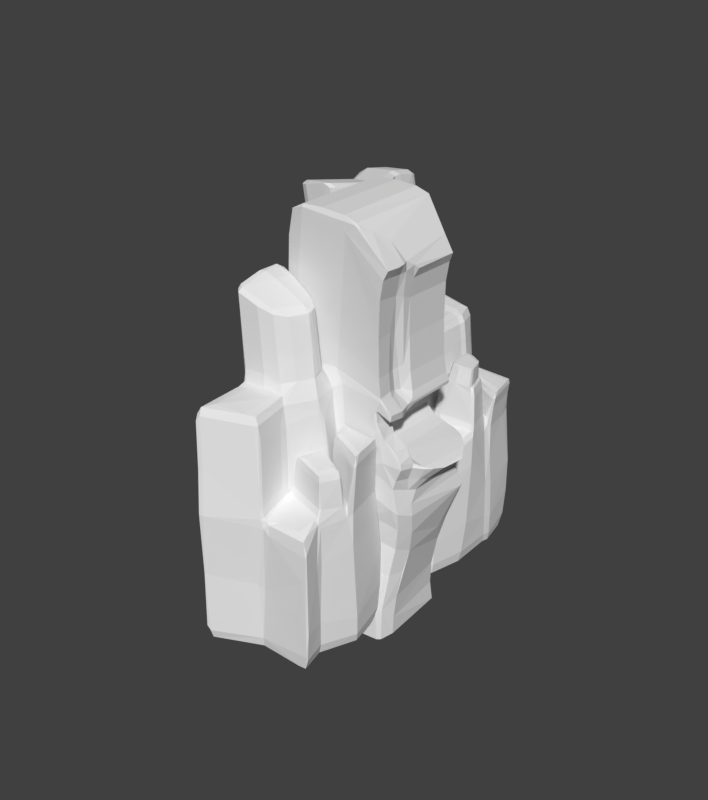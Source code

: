 # Source: rocaNacimiento.blend  (saved by Blender 2.79.0; exported with 4.5.12 LTS)
import bpy
from mathutils import Matrix  # noqa: F401  (used for matrix-valued properties, if any)

bpy.ops.wm.read_factory_settings(use_empty=True)
scene = bpy.context.scene
scene.name = 'Scene'

# ---- collections
col_collection_1 = bpy.data.collections.new('Collection 1'); scene.collection.children.link(col_collection_1)

# ---- world
world_world = bpy.data.worlds.new('World'); scene.world = world_world
world_world.color = (0.05088, 0.05088, 0.05088)
world_world.use_sun_shadow = False
world_world.sun_shadow_jitter_overblur = 0.0
world_world.cycles.sampling_method = 'MANUAL'

# ---- meshes
me_cube_003 = bpy.data.meshes.new('Cube.003')
me_cube_003.from_pydata([(-1.237, -1.374, -1.0), (-4.007, -2.168, 12.21), (-2.015, 1.261, -1.0), (-1.181, -2.0, 12.13), (2.159, -1.774, -1.0), (1.758, -0.9147, 3.128), (1.0, 1.0, -1.0), (0.9247, 0.9705, 2.639), (-0.3904, -4.623, -1.0), (-0.3743, -4.477, 2.586), (2.343, -3.402, 2.743), (2.438, -3.443, -1.0), (-0.6486, -1.889, 7.284), (-1.838, 0.7882, 7.284), (0.57, 0.5816, 6.994), (1.37, -0.6201, 6.994), (1.893, -2.534, 6.452), (-0.4866, -3.596, 6.627), (-0.5179, -2.177, 7.116), (-1.828, 1.064, 6.994), (0.6443, 0.7446, 6.899), (1.642, -0.8513, 7.079), (-0.5143, -1.788, 9.736), (-1.705, 0.6916, 9.736), (0.4365, 0.5079, 9.478), (1.237, -0.5516, 9.478), (-2.975, 2.649, 2.917), (-2.734, 1.977, -0.9597), (-0.2306, 2.952, -0.9597), (-0.6501, 3.553, 3.354), (-2.641, 2.0, 7.248), (-0.6157, 2.792, 7.205), (0.9992, 0.9665, 8.647), (-0.1617, 2.853, 8.733), (-1.657, 1.103, 8.764), (-2.383, 1.926, 8.801), (-5.218, -0.211, -0.9406), (-3.454, -2.435, -0.9406), (-3.472, -2.392, 2.592), (-5.194, -0.2692, 2.592), (-2.673, -6.312, -0.9406), (-2.719, -6.202, 2.3), (-3.466, -2.407, 7.054), (-5.12, -0.4452, 7.054), (-3.052, -5.403, 6.458), (-6.031, 1.772, 3.043), (-5.754, 1.109, -0.9003), (-5.754, 1.109, 7.094), (-5.427, -0.7233, 12.62), (-2.173, 0.7705, 12.08), (-3.018, 1.765, 12.17), (-6.095, 0.883, 12.66), (-1.076, -3.596, 11.88), (-3.519, -5.339, 12.16), (-3.769, -2.273, 9.938), (-3.314, -5.314, 9.367), (-0.8944, -3.617, 9.769), (-2.852, 1.868, 10.0), (-2.021, 0.8997, 9.842), (-5.292, -0.6009, 10.17), (-0.9115, -2.115, 9.549), (-5.945, 0.9825, 10.21), (-5.234, 1.258, 7.12), (-5.52, 1.918, 3.022), (-5.249, 1.254, -0.9102), (-4.683, 0.03522, -0.9505), (-3.084, -2.258, -0.9505), (-2.644, -5.11, 6.466), (-2.269, -5.872, 2.355), (-2.291, -6.029, -0.9505), (-3.602, -1.978, 12.19), (-4.883, -0.4736, 12.53), (-5.581, 1.031, 12.58), (-3.111, -5.048, 12.11), (-5.428, 1.131, 10.18), (-2.824, -4.97, 9.448), (-3.287, 2.559, 2.93), (-3.043, 1.888, -0.9536), (-2.342, 1.111, -0.9939), (-0.8622, -3.828, 6.5), (-0.6708, -4.696, 2.55), (-0.6234, -4.795, -0.9939), (-2.505, 0.618, 12.14), (-1.326, -3.774, 11.91), (-3.168, 1.778, 10.03), (-2.959, 1.909, 7.232), (-1.463, -1.482, -0.9939), (-1.428, -2.116, 12.14), (-3.332, 1.675, 12.22), (-1.227, -3.85, 9.713), (-0.4614, -4.538, -1.0), (2.373, -3.395, -1.0), (2.257, -3.341, 2.804), (-0.5512, -3.513, 6.68), (1.833, -2.492, 6.521), (-2.74, -6.152, -0.9406), (-2.781, -6.052, 2.332), (-3.117, -5.247, 6.523), (-1.139, -3.516, 11.91), (-3.583, -5.187, 12.17), (-0.9527, -3.536, 9.745), (-3.378, -5.166, 9.429), (-3.174, -4.908, 12.12), (-2.359, -5.882, -0.9505), (-0.6941, -4.703, -0.9939), (-1.389, -3.687, 11.93), (0.6391, 1.031, -1.0), (1.795, -1.829, -1.0), (2.099, -3.584, -1.0), (1.922, -3.568, 2.719), (0.3483, 0.7828, 6.91), (1.32, -0.9005, 7.068), (1.593, -2.668, 6.459), (0.2818, 0.6064, 7.029), (1.15, -0.8242, 7.029), (0.1801, 0.5299, 9.509), (1.049, -0.7516, 9.509), (-0.5303, 2.836, -0.9597), (-0.9284, 3.445, 3.302), (-0.8582, 2.697, 7.21), (0.6813, 0.9829, 8.661), (-0.4276, 2.742, 8.741), (1.533, -2.621, 6.525), (2.033, -3.532, -1.0), (-1.235, -1.189, -1.0), (2.159, -1.639, -1.0), (1.722, -0.6603, 3.09), (-0.6431, -2.066, 6.994), (1.629, -0.7373, 7.066), (-0.6476, -1.768, 7.284), (1.37, -0.5329, 6.994), (-0.9171, -0.7116, 9.736), (1.237, -0.474, 9.478), (-3.52, -2.278, -0.9406), (-3.535, -2.242, 2.592), (-3.524, -2.268, 7.054), (-1.167, -1.872, 12.13), (-4.049, -2.064, 12.23), (-0.9051, -1.971, 9.569), (-3.818, -2.154, 9.954), (-3.635, -1.87, 12.22), (-3.138, -2.096, -0.9505), (-1.469, -1.301, -0.9939), (-1.42, -1.99, 12.14), (0.979, -0.5024, 9.509), (1.437, -0.8285, -1.0), (1.0, 0.8104, -1.0), (-1.83, 0.8355, 6.994), (-1.839, 0.6181, 7.284), (-1.706, 0.5403, 9.736), (-5.107, -0.4785, 2.592), (-5.039, -0.6393, 7.054), (-2.193, 0.5915, 12.09), (-5.369, -0.8683, 12.58), (-5.224, -0.7675, 10.15), (-4.607, -0.1902, -0.9505), (-2.334, 0.8572, -0.9939), (-2.017, 1.004, -1.0), (0.9242, 0.709, 2.708), (0.663, 0.5852, 6.916), (0.57, 0.4596, 6.994), (0.4365, 0.3994, 9.478), (-5.127, -0.4299, -0.9406), (-2.03, 0.6975, 9.814), (-4.838, -0.6242, 12.5), (-2.517, 0.4424, 12.14), (0.18, 0.4162, 9.509), (0.6389, 0.8335, -1.0), (-1.849, 1.203, 7.011), (-1.665, 1.23, 8.809), (-5.15, -0.2463, 7.071), (-5.492, 0.5733, 3.015), (-2.2, 0.914, 12.15), (-5.464, -0.5207, 12.69), (0.6124, 0.9679, 6.924), (0.8029, 1.326, 2.815), (0.98, 1.202, -1.053), (-2.026, 1.376, -1.057), (0.9445, 1.264, 8.694), (-5.237, -0.03776, -0.9973), (-2.046, 1.041, 9.889), (-5.326, -0.3999, 10.22), (-4.918, -0.2808, 12.6), (-4.7, 0.1987, -1.007), (-2.354, 1.232, -1.051), (-2.533, 0.7675, 12.21), (0.6202, 1.223, -1.053), (0.6321, 1.26, 8.708), (-0.4787, 2.66, 7.181), (-0.4831, 3.405, 3.341), (-0.09085, 2.822, -0.9926), (-2.652, 1.951, -0.9951), (-0.04898, 2.78, 8.747), (-5.699, 1.04, -0.9354), (-2.553, 1.96, 7.226), (-2.299, 1.893, 8.82), (-5.692, 1.025, 7.099), (-5.974, 1.699, 3.036), (-2.929, 1.72, 12.2), (-6.033, 0.7947, 12.69), (-5.883, 0.8962, 10.23), (-2.764, 1.826, 10.01), (-5.189, 1.192, -0.9454), (-5.514, 0.9494, 12.61), (-3.246, 1.626, 12.25), (-2.963, 1.858, -0.989), (-0.3183, 2.674, 8.756), (-0.3975, 2.717, -0.9929), (-1.591, 1.225, -1.0), (0.103, -4.288, 2.614), (-0.2663, -2.172, 7.006), (-0.261, -3.492, 6.497), (-0.3081, -1.847, 7.243), (-0.2114, -1.75, 9.7), (-2.382, 2.114, -0.9597), (-0.0631, -4.377, -1.0), (-0.81, -1.309, -1.0), (0.007147, -4.457, -1.0), (-1.481, 1.019, 6.981), (-1.499, 0.7592, 7.243), (-1.404, 0.6658, 9.7), (-2.648, 2.776, 2.979), (-2.357, 2.111, 7.242), (-1.283, 1.084, 8.747), (-2.071, 2.056, 8.791), (-0.3248, -3.415, 6.553), (-0.8087, -1.132, -1.0), (-0.6143, -0.6782, 9.7), (-1.405, 0.5205, 9.7), (-1.593, 0.9764, -1.0), (-1.298, 1.234, 8.793), (-1.603, 1.352, -1.057), (-1.983, 2.017, 8.81), (-2.292, 2.073, -0.9948), (-3.493, -2.395, 7.313), (-1.846, 1.049, 7.25), (-5.136, -0.4592, 7.333), (-0.6684, -2.219, 7.223), (-5.771, 1.098, 7.374), (-3.075, -5.395, 6.719), (-0.6384, -3.646, 6.797), (-2.66, 1.988, 7.495), (-2.668, -5.103, 6.732), (-5.251, 1.247, 7.394), (-2.978, 1.897, 7.482), (-0.8873, -3.825, 6.789), (-3.14, -5.24, 6.783), (-0.7025, -3.563, 6.844), (-3.55, -2.258, 7.314), (-0.6666, -2.058, 7.225), (-5.056, -0.6508, 7.331), (-1.848, 0.8231, 7.247), (-5.166, -0.26, 7.354), (-1.867, 1.189, 7.27), (-2.572, 1.948, 7.475), (-5.71, 1.014, 7.38), (0.9305, -0.4298, 10.53), (0.9887, -0.637, 10.53), (0.2662, 0.334, 10.53), (-0.3943, -0.5759, 10.68), (-1.052, 0.4207, 10.68), (-0.05924, -1.467, 10.68), (-0.06768, -1.483, 10.63), (-0.4065, -0.5816, 10.63), (-1.071, 0.4262, 10.63), (0.2614, 0.3386, 10.47), (0.992, -0.6434, 10.47), (0.9332, -0.4338, 10.47), (-0.6074, -0.675, 9.731), (0.1827, 0.4136, 9.541), (-0.2068, -1.741, 9.729), (-1.394, 0.5173, 9.731), (1.047, -0.7482, 9.54), (0.9775, -0.5001, 9.541), (1.661, -1.849, -1.0), (1.974, -3.636, -1.0), (0.239, 0.797, 6.915), (0.1753, 0.6155, 7.042), (0.08544, 0.538, 9.521), (-1.031, 3.405, 3.282), (-0.9477, 2.662, 7.212), (0.5639, 0.989, 8.666), (-0.5258, 2.701, 8.744), (1.422, -2.668, 6.527), (0.08523, 0.4225, 9.521), (0.4873, 1.231, -1.053), (-0.5107, 2.679, -0.993), (0.5059, 1.043, -1.0), (1.814, -3.611, 2.713), (1.225, -0.9765, 7.065), (1.482, -2.717, 6.461), (1.063, -0.8853, 7.042), (0.9737, -0.8113, 9.521), (-0.641, 2.792, -0.9597), (1.908, -3.583, -1.0), (1.303, -0.8467, -1.0), (0.5055, 0.842, -1.0), (0.5168, 1.258, 8.713), (-0.4177, 2.635, 8.759), (0.8514, -0.4385, 10.53), (0.1874, 0.3392, 10.53), (0.9261, -0.6866, 10.53), (0.9287, -0.6935, 10.48), (0.1817, 0.3438, 10.48), (0.08847, 0.4198, 9.553), (0.9722, -0.8075, 9.551), (-5.552, -6.28, 9.188), (-5.757, -6.305, 11.98), (-7.607, -1.834, 12.41), (-7.665, -1.689, 12.44), (-5.821, -6.153, 11.99), (-6.245, -3.134, 12.03), (-7.702, -1.487, 12.51), (-6.007, -3.239, 9.76), (-7.53, -1.567, 9.993), (-8.333, -0.08297, 12.48), (-8.183, 0.01651, 10.03), (-8.121, -0.06985, 10.05), (-7.462, -1.734, 9.971), (-5.616, -6.132, 9.251), (-6.287, -3.03, 12.06), (-6.056, -3.12, 9.776), (-8.271, -0.1713, 12.52), (-7.564, -1.366, 10.04), (-5.602, -1.797, 19.68), (-5.662, -1.647, 19.69), (-3.8, -6.155, 20.14), (-4.225, -3.133, 19.63), (-5.703, -1.436, 19.72), (-3.736, -6.307, 20.13), (-4.268, -3.026, 19.64), (-6.493, -4.023, 19.47), (-7.827, -2.793, 19.51), (-6.262, -0.1442, 19.45), (-6.038, -7.121, 19.96), (-6.321, -0.06323, 19.39), (-6.45, -4.13, 19.46), (-7.887, -2.644, 19.52), (-7.928, -2.433, 19.55), (-5.974, -7.273, 19.95), (-8.487, -1.141, 19.28), (-8.546, -1.06, 19.23), (-5.467, -0.5337, 12.8), (-6.29, -3.043, 12.16), (-6.248, -3.147, 12.13), (-4.052, -2.077, 12.34), (-5.371, -0.8813, 12.69), (-3.586, -5.2, 12.27), (-4.01, -2.181, 12.31), (-5.43, -0.7363, 12.73), (-3.522, -5.352, 12.27), (-8.274, -0.1843, 12.62), (-8.336, -0.09598, 12.59), (-7.609, -1.847, 12.51), (-7.668, -1.702, 12.55), (-6.098, 0.87, 12.77), (-5.824, -6.166, 12.1), (-5.76, -6.318, 12.09), (-6.036, 0.7817, 12.8), (-7.705, -1.5, 12.62), (-5.689, -1.444, 19.58), (-6.436, -4.137, 19.33), (-5.588, -1.804, 19.54), (-4.211, -3.141, 19.5), (-8.473, -1.148, 19.14), (-7.813, -2.801, 19.37), (-6.034, -7.104, 19.82), (-6.248, -0.1517, 19.31), (-6.479, -4.031, 19.33), (-4.254, -3.034, 19.5), (-3.796, -6.138, 20.0), (-5.649, -1.655, 19.55), (-3.733, -6.29, 19.99), (-8.532, -1.067, 19.09), (-7.874, -2.652, 19.38), (-6.307, -0.07073, 19.26), (-5.971, -7.256, 19.82), (-7.914, -2.44, 19.41)], [], [(68, 67, 44, 41), (188, 189, 29, 31), (125, 126, 5, 4), (201, 57, 50, 198), (145, 125, 4, 107), (158, 7, 20, 159), (217, 209, 9, 8), (123, 91, 11, 108), (92, 5, 21, 94), (91, 92, 10, 11), (160, 14, 24, 161), (225, 93, 17, 211), (89, 56, 52, 83), (109, 10, 16, 112), (63, 64, 46, 45), (110, 20, 32, 120), (148, 13, 19, 147), (113, 14, 20, 110), (130, 15, 21, 128), (212, 12, 18, 210), (227, 131, 22, 213), (129, 12, 22, 131), (114, 15, 25, 116), (219, 13, 23, 220), (117, 118, 29, 28), (221, 26, 30, 222), (189, 190, 28, 29), (233, 191, 27, 214), (183, 65, 36, 179), (141, 66, 37, 133), (206, 192, 33, 121), (222, 30, 35, 224), (168, 19, 34, 169), (188, 31, 33, 192), (162, 150, 39, 36), (96, 95, 40, 41), (96, 41, 44, 97), (134, 38, 42, 135), (197, 196, 47, 45), (193, 197, 45, 46), (69, 68, 41, 40), (103, 69, 40, 95), (51, 61, 316, 315), (62, 63, 45, 47), (102, 70, 1, 99), (203, 72, 51, 199), (164, 71, 48, 153), (139, 54, 313, 321), (163, 58, 49, 152), (154, 139, 321, 318), (74, 61, 51, 72), (100, 60, 3, 98), (203, 199, 173, 182), (197, 193, 179, 171), (196, 197, 171, 170), (174, 188, 192, 178), (194, 168, 169, 195), (169, 230, 232, 195), (285, 231, 233, 286), (186, 207, 190, 176), (196, 170, 252, 255), (201, 198, 172, 180), (175, 189, 188, 174), (252, 181, 200, 255), (204, 203, 182, 185), (254, 201, 180, 253), (247, 237, 60, 100), (243, 238, 61, 74), (252, 236, 59, 181), (251, 235, 58, 163), (248, 234, 54, 139), (246, 239, 55, 101), (245, 240, 56, 89), (254, 241, 57, 201), (239, 242, 75, 55), (244, 243, 74, 84), (198, 204, 185, 172), (184, 183, 202, 205), (84, 74, 72, 88), (165, 82, 71, 164), (204, 88, 72, 203), (105, 87, 70, 102), (85, 76, 63, 62), (104, 81, 69, 103), (81, 80, 68, 69), (142, 86, 66, 141), (184, 78, 65, 183), (76, 77, 64, 63), (55, 75, 73, 53), (80, 79, 67, 68), (9, 17, 79, 80), (26, 27, 77, 76), (177, 2, 78, 184), (124, 0, 86, 142), (8, 9, 80, 81), (90, 8, 81, 104), (30, 26, 76, 85), (98, 3, 87, 105), (198, 50, 88, 204), (152, 49, 82, 165), (57, 84, 88, 50), (177, 184, 205, 191), (178, 192, 206, 187), (241, 244, 84, 57), (242, 245, 89, 75), (75, 89, 83, 73), (52, 98, 105, 83), (0, 90, 104, 86), (86, 104, 103, 66), (83, 105, 102, 73), (234, 246, 101, 54), (240, 247, 100, 56), (56, 100, 98, 52), (73, 102, 99, 53), (365, 368, 331, 332), (66, 103, 95, 37), (38, 96, 97, 42), (38, 37, 95, 96), (210, 18, 93, 225), (4, 5, 92, 91), (10, 92, 94, 16), (107, 4, 91, 123), (274, 107, 123, 294), (21, 111, 122, 94), (176, 190, 189, 175), (177, 191, 233, 231), (31, 119, 121, 33), (298, 206, 121, 282), (190, 207, 117, 28), (29, 118, 119, 31), (293, 279, 118, 117), (14, 113, 115, 24), (291, 114, 116, 292), (132, 144, 116, 25), (15, 114, 111, 21), (277, 113, 110, 276), (276, 110, 120, 281), (288, 109, 112, 290), (94, 122, 112, 16), (294, 123, 108, 275), (11, 10, 109, 108), (295, 145, 107, 274), (296, 167, 145, 295), (161, 166, 144, 132), (3, 136, 143, 87), (157, 124, 142, 156), (156, 142, 141, 155), (87, 143, 140, 70), (250, 248, 139, 154), (237, 249, 138, 60), (60, 138, 136, 3), (54, 101, 319, 313), (70, 140, 137, 1), (150, 134, 135, 151), (37, 38, 134, 133), (155, 141, 133, 162), (148, 129, 131, 149), (228, 149, 131, 227), (160, 130, 128, 159), (12, 129, 127, 18), (15, 130, 132, 25), (5, 126, 128, 21), (167, 146, 125, 145), (146, 158, 126, 125), (6, 7, 158, 146), (106, 6, 146, 167), (14, 160, 159, 20), (220, 23, 149, 228), (13, 148, 149, 23), (65, 155, 162, 36), (39, 150, 151, 43), (200, 181, 323, 317), (236, 250, 154, 59), (78, 156, 155, 65), (2, 157, 156, 78), (24, 115, 166, 161), (287, 106, 167, 296), (136, 152, 165, 143), (143, 165, 164, 140), (249, 251, 163, 138), (138, 163, 152, 136), (140, 164, 153, 137), (133, 134, 150, 162), (129, 148, 147, 127), (130, 160, 161, 132), (126, 158, 159, 128), (281, 120, 187, 297), (6, 106, 186, 176), (49, 172, 185, 82), (82, 185, 182, 71), (235, 253, 180, 58), (20, 7, 175, 174), (58, 180, 172, 49), (7, 6, 176, 175), (208, 2, 177, 231), (120, 32, 178, 187), (20, 174, 178, 32), (39, 43, 170, 171), (36, 39, 171, 179), (71, 182, 173, 48), (27, 191, 205, 77), (77, 205, 202, 64), (238, 255, 200, 61), (64, 202, 193, 46), (30, 194, 195, 35), (374, 365, 332, 337), (297, 298, 232, 230), (183, 179, 193, 202), (287, 208, 231, 285), (34, 223, 230, 169), (2, 208, 229, 157), (278, 220, 228, 284), (303, 264, 260, 300), (157, 229, 226, 124), (124, 226, 216, 0), (90, 215, 217, 8), (9, 209, 211, 17), (19, 218, 223, 34), (13, 219, 218, 19), (12, 212, 213, 22), (27, 26, 221, 214), (195, 232, 224, 35), (0, 216, 215, 90), (289, 210, 225, 283), (280, 222, 224, 282), (286, 233, 214, 293), (279, 221, 222, 280), (277, 219, 220, 278), (263, 262, 261, 259), (291, 212, 210, 289), (283, 225, 211, 290), (275, 288, 209, 217), (47, 196, 255, 238), (19, 168, 253, 235), (168, 194, 254, 253), (127, 147, 251, 249), (43, 151, 250, 236), (18, 127, 249, 237), (151, 135, 248, 250), (17, 93, 247, 240), (42, 97, 246, 234), (67, 79, 245, 242), (30, 85, 244, 241), (85, 62, 243, 244), (44, 67, 242, 239), (194, 30, 241, 254), (79, 17, 240, 245), (97, 44, 239, 246), (135, 42, 234, 248), (147, 19, 235, 251), (170, 43, 236, 252), (62, 47, 238, 243), (93, 18, 237, 247), (373, 364, 340, 341), (300, 260, 259, 299), (299, 259, 261, 301), (302, 266, 257, 301), (266, 267, 256, 257), (264, 263, 259, 260), (267, 265, 258, 256), (273, 269, 265, 267), (271, 268, 263, 264), (272, 273, 267, 266), (305, 272, 266, 302), (268, 270, 262, 263), (304, 271, 264, 303), (284, 228, 271, 304), (227, 213, 270, 268), (292, 116, 272, 305), (116, 144, 273, 272), (228, 227, 268, 271), (144, 166, 269, 273), (213, 292, 305, 270), (166, 284, 304, 269), (269, 304, 303, 265), (270, 305, 302, 262), (262, 302, 301, 261), (256, 299, 301, 257), (258, 300, 299, 256), (108, 109, 288, 275), (122, 283, 290, 112), (114, 291, 289, 111), (113, 277, 278, 115), (118, 279, 280, 119), (207, 286, 293, 117), (119, 280, 282, 121), (111, 289, 283, 122), (265, 303, 300, 258), (115, 278, 284, 166), (106, 287, 285, 186), (187, 206, 298, 297), (223, 281, 297, 230), (208, 287, 296, 229), (229, 296, 295, 226), (226, 295, 274, 216), (215, 294, 275, 217), (209, 288, 290, 211), (218, 276, 281, 223), (219, 277, 276, 218), (212, 291, 292, 213), (214, 221, 279, 293), (232, 298, 282, 224), (216, 274, 294, 215), (186, 285, 286, 207), (319, 306, 307, 310), (321, 313, 311, 320), (323, 314, 309, 312), (313, 319, 310, 311), (318, 321, 320, 308), (314, 318, 308, 309), (316, 317, 322, 315), (323, 312, 322, 317), (372, 370, 326, 329), (61, 200, 317, 316), (101, 55, 306, 319), (55, 53, 307, 306), (371, 360, 328, 325), (181, 59, 314, 323), (368, 361, 336, 331), (369, 362, 324, 330), (370, 363, 327, 326), (59, 154, 318, 314), (325, 328, 338, 337), (330, 324, 332, 331), (326, 327, 336, 334), (329, 326, 334, 339), (328, 333, 340, 338), (324, 325, 337, 332), (327, 330, 331, 336), (333, 335, 341, 340), (375, 373, 341, 335), (361, 366, 334, 336), (376, 372, 329, 339), (366, 376, 339, 334), (360, 367, 333, 328), (377, 374, 337, 338), (362, 371, 325, 324), (364, 377, 338, 340), (363, 369, 330, 327), (367, 375, 335, 333), (199, 51, 355, 358), (1, 137, 345, 348), (322, 312, 359, 351), (153, 48, 349, 346), (312, 309, 354, 359), (173, 199, 358, 342), (310, 307, 357, 356), (307, 53, 350, 357), (311, 310, 356, 344), (51, 315, 352, 355), (99, 1, 348, 347), (137, 153, 346, 345), (320, 311, 344, 343), (48, 173, 342, 349), (53, 99, 347, 350), (315, 322, 351, 352), (309, 308, 353, 354), (308, 320, 343, 353), (358, 355, 375, 367), (348, 345, 369, 363), (351, 359, 377, 364), (346, 349, 371, 362), (359, 354, 374, 377), (342, 358, 367, 360), (356, 357, 376, 366), (357, 350, 372, 376), (344, 356, 366, 361), (355, 352, 373, 375), (347, 348, 363, 370), (345, 346, 362, 369), (343, 344, 361, 368), (349, 342, 360, 371), (350, 347, 370, 372), (352, 351, 364, 373), (354, 353, 365, 374), (353, 343, 368, 365)])
me_cube_003.use_remesh_preserve_volume = False
me_cube_003.use_remesh_preserve_attributes = False
me_cube_003.use_mirror_vertex_groups = False
me_cube_003.update()
me_cube_002 = bpy.data.meshes.new('Cube.002')
me_cube_002.from_pydata([(1.0, -1.0, -1.0), (1.152, -0.9507, 3.005), (1.0, 1.0, -1.0), (0.2528, 1.139, -1.0), (0.4431, 1.271, 3.015), (0.5267, -1.078, -1.0), (0.703, -1.028, 3.069), (0.8966, 1.252, 3.517), (1.944, 0.4542, 3.336), (1.476, -0.9932, 3.531), (0.9055, -1.097, 3.55), (1.683, 1.272, 2.334), (1.373, -0.9557, 2.366), (0.9628, -1.045, 2.37), (0.6713, 1.473, 2.492), (-0.1011, -1.094, -0.9384), (-0.1233, -1.047, 2.97), (-0.03703, -1.099, 3.165), (-1.9, -0.973, 4.818), (-0.1011, 1.344, 3.154), (-0.1011, 1.171, -0.9384), (0.273, 1.345, 3.687), (-0.01667, -1.012, 3.724), (-0.1233, 1.547, 2.946), (-0.3942, -1.078, 4.829), (-0.4396, 1.375, 4.957), (0.3742, 1.174, 4.731), (-0.05291, -1.003, 4.834), (-1.902, 1.383, 4.879), (1.302, 1.075, 1.796), (1.167, -0.636, 1.515), (0.7666, -0.714, 1.517), (0.5039, 1.267, 1.955), (-0.07401, 1.331, 2.227), (-0.07401, -0.7721, 1.873), (0.8312, 0.9521, -0.1258), (0.9319, -0.9839, -0.1668), (0.4671, -1.06, -0.1668), (0.1982, 1.119, -0.1668), (-0.1942, 1.171, -0.1051), (-0.1942, -1.094, -0.1051), (1.072, -0.6459, -1.0), (0.4613, -0.6848, -1.0), (1.849, -0.366, 3.425), (0.9676, -0.484, 3.565), (1.494, -0.6106, 2.249), (-0.07582, -0.6137, -0.9384), (0.3273, -0.4678, 3.779), (-0.02748, -0.5652, 2.931), (1.061, -0.02892, 4.52), (0.3958, -0.4876, 4.743), (-1.878, -0.5442, 4.82), (-0.08183, -0.3133, 1.882), (1.283, -0.3066, 1.432), (-0.169, -0.6137, -0.1051), (1.052, -0.6223, -0.08346), (1.382, -0.6166, 3.914), (1.305, -0.9943, 3.914), (1.019, -1.077, 4.047), (0.949, -0.6581, 4.062), (0.8695, -1.091, 4.747), (0.8124, -0.4817, 4.678), (1.195, 1.086, 2.717), (1.476, 1.252, 3.461), (1.274, -0.5893, 2.823), (1.503, -0.6466, 3.495), (1.163, -0.9197, 2.99), (0.5211, -1.044, -1.0), (1.478, -0.9635, 3.528), (1.384, -0.9274, 2.367), (-0.09891, -0.9375, -0.9384), (1.177, -0.6095, 1.462), (0.9422, -0.9529, -0.1596), (1.006, -0.9696, -1.0), (-0.003467, -0.8611, 2.918), (1.187, -0.7104, 4.628), (1.192, -0.9627, 4.652), (-1.899, -0.84, 4.818), (-0.07468, -0.6171, 1.874), (-0.1921, -0.9375, -0.1051), (1.312, -0.9619, 3.914), (0.8646, -1.055, 4.741), (1.013, -1.041, 4.049), (1.062, -0.6914, -1.0), (-0.0241, -0.6068, 2.929), (1.083, 1.127, 4.686), (1.194, -0.9991, 4.657), (-1.881, -0.5858, 4.819), (-0.08082, -0.356, 1.881), (-0.1722, -0.6593, -0.1051), (0.9579, -0.712, 4.06), (1.258, -0.6357, 2.847), (0.4697, -0.7353, -1.0), (1.5, -0.6912, 3.499), (1.478, -0.6511, 2.262), (-0.07906, -0.6593, -0.9384), (1.268, -0.3467, 1.434), (1.037, -0.6688, -0.09417), (1.372, -0.6651, 3.914), (0.8197, -0.5364, 4.687), (0.8834, -1.088, 3.488), (1.438, -0.9877, 3.463), (1.443, 1.246, 3.379), (0.842, 1.255, 3.452), (0.05794, 1.345, 3.659), (-0.02759, -1.006, 3.652), (-0.1548, 1.37, 4.847), (-0.1054, -0.9958, 4.833), (1.155, -0.7068, 4.443), (1.478, -0.6392, 3.408), (1.933, 0.4583, 3.298), (1.831, -0.3592, 3.357), (1.441, -0.9578, 3.458), (1.152, -0.5752, 4.428), (1.062, -0.09337, 4.519), (1.472, -0.684, 3.415), (-1.9, -0.9731, 4.766), (0.3677, 1.173, 4.701), (-0.4503, 1.374, 4.907), (-1.913, 1.382, 4.829), (-0.05326, -1.003, 4.799), (-0.3942, -1.079, 4.783), (0.4002, -0.4885, 4.714), (-1.878, -0.5448, 4.768), (0.8434, -1.091, 4.616), (0.7857, -0.4813, 4.551), (0.8385, -1.054, 4.61), (-1.899, -0.8406, 4.766), (-1.881, -0.5864, 4.768), (0.7931, -0.5359, 4.559), (-0.1057, -0.9961, 4.797), (-0.163, 1.369, 4.81), (1.068, -0.5592, -1.0), (0.3244, -0.3723, 3.774), (-0.02609, -0.4634, 2.929), (1.16, -0.9954, 4.475), (0.3946, -0.4001, 4.745), (-1.879, -0.4427, 4.82), (-0.08141, -0.2127, 1.881), (-0.1703, -0.5197, -0.1051), (1.289, -0.5003, 2.81), (0.4504, -0.5887, -1.0), (1.502, -0.5466, 3.493), (0.9639, -0.3925, 3.562), (1.504, -0.5115, 2.253), (-0.07715, -0.5197, -0.9384), (1.286, -0.1136, 1.428), (1.041, -0.5393, -0.08569), (1.877, 0.1366, 3.318), (1.159, -0.959, 4.469), (1.871, 0.1422, 3.28), (-1.879, -0.4433, 4.768), (0.3989, -0.401, 4.715), (0.9962, 0.9989, -0.972), (0.9985, -0.9996, -0.9729), (0.5254, -1.077, -0.9729), (0.2516, 1.138, -0.9729), (-0.1032, 1.171, -0.9113), (-0.1032, -1.094, -0.9113), (1.071, -0.6453, -0.9711), (-0.07791, -0.6137, -0.9113), (-0.101, -0.9375, -0.9113), (1.005, -0.9693, -0.9728), (1.062, -0.6909, -0.9713), (-0.08116, -0.6593, -0.9113), (1.067, -0.5587, -0.9711), (-0.07924, -0.5197, -0.9113), (1.003, 0.9359, -1.0), (0.2751, 1.274, 3.69), (-0.1193, 1.464, 2.946), (1.058, 1.13, 4.511), (0.3751, 1.109, 4.732), (-1.901, 1.308, 4.877), (-0.07432, 1.257, 2.228), (-0.1932, 1.101, -0.1051), (1.058, 1.082, 4.511), (-1.911, 1.307, 4.826), (1.235, 0.9895, 2.718), (0.261, 1.068, -1.0), (1.477, 1.178, 3.462), (0.8994, 1.185, 3.519), (1.675, 1.198, 2.33), (-0.1001, 1.101, -0.9384), (1.299, 0.9051, 1.591), (0.8398, 0.8908, -0.1241), (1.941, 0.4411, 3.335), (1.93, 0.4453, 3.298), (0.369, 1.109, 4.702), (0.9991, 0.9349, -0.972), (-0.1022, 1.101, -0.9113), (-1.73, -0.9741, 5.164), (-0.287, -0.9505, 5.161), (-1.526, 1.288, 8.312), (-0.254, 1.371, 5.286), (-1.526, 1.363, 8.314), (0.529, 1.17, 4.969), (0.01651, 1.366, 5.145), (0.06406, -0.9995, 5.125), (0.1162, -1.007, 5.12), (-1.724, 1.38, 5.225), (-1.723, 1.305, 5.223), (0.2013, -1.023, 7.974), (0.158, -1.016, 8.004), (0.1255, 1.35, 8.044), (0.9402, -0.2341, 4.838), (-1.71, -0.5895, 5.163), (-1.707, -0.5478, 5.163), (0.4928, 1.154, 7.645), (1.017, -1.058, 4.923), (1.023, -1.095, 4.929), (0.9785, -0.6747, 4.886), (-0.04522, 1.355, 8.296), (-1.728, -0.8437, 5.164), (0.9926, -0.8063, 4.9), (-0.1334, -0.967, 8.203), (-1.56, -0.9906, 8.264), (0.852, -0.04806, 7.138), (-1.709, -0.4463, 5.164), (0.8454, 1.063, 7.133), (1.184, -0.5789, 4.615), (1.087, -0.09605, 4.693), (1.086, -0.0316, 4.694), (1.083, 1.08, 4.686), (0.9522, 1.004, 4.842), (1.182, -1.006, 4.676), (1.139, -0.9657, 4.488), (0.9553, -0.03614, 4.849), (-1.661, -0.9184, 5.29), (-0.3303, -0.8963, 5.287), (1.127, -0.4472, 4.434), (-0.2994, 1.277, 5.403), (0.4335, 1.089, 5.107), (-0.04619, 1.272, 5.271), (-0.001678, -0.9422, 5.253), (0.04717, -0.949, 5.248), (-1.656, 1.285, 5.346), (-1.655, 1.215, 5.344), (1.18, -0.9694, 4.671), (1.17, -0.5856, 4.634), (1.174, -0.7171, 4.647), (0.8214, -0.2456, 5.005), (-1.643, -0.5583, 5.289), (-1.641, -0.5194, 5.288), (1.044, 1.13, 4.706), (0.8907, -0.9974, 5.064), (0.8958, -1.031, 5.069), (0.8544, -0.6381, 5.029), (1.049, -0.1237, 4.713), (-1.66, -0.7963, 5.289), (0.8676, -0.7613, 5.042), (1.015, -0.05487, 4.536), (1.015, -0.1209, 4.535), (1.011, 1.084, 4.526), (-1.642, -0.4243, 5.289), (1.125, -0.3926, 4.426), (0.9521, 1.049, 4.842), (0.9555, -0.09647, 4.848), (0.952, -0.35, 7.404), (-1.543, -0.6059, 8.254), (-1.541, -0.5643, 8.252), (0.9003, -1.075, 7.372), (0.9077, -1.111, 7.374), (0.8667, -0.6809, 7.337), (-1.558, -0.8601, 8.263), (0.8673, -0.8227, 7.363), (-1.542, -0.4628, 8.253), (0.8451, 1.111, 7.133), (0.8516, -0.1125, 7.137), (1.01, 1.133, 4.526), (1.14, -1.002, 4.494), (0.9205, -0.1223, 4.867), (0.9158, 1.051, 4.86), (0.8282, -0.1401, 7.172), (0.8204, 1.114, 7.168), (0.8392, -1.088, 4.749), (0.7987, -0.4819, 4.68), (1.038, -0.3491, 4.41), (0.814, -1.088, 4.622), (0.773, -0.4816, 4.556), (0.9931, -1.092, 4.935), (0.8373, -0.4584, 4.87), (1.069, -0.3527, 4.599), (0.868, -1.029, 5.075), (0.7237, -0.436, 5.014), (0.8845, -1.108, 7.394), (0.8251, -0.4832, 7.344), (1.053, -0.3601, 4.618), (0.9912, -0.3477, 4.418), (1.147, -1.072, 7.67), (1.154, -1.108, 7.672), (0.1593, -0.6094, 8.529), (-1.295, -0.5609, 8.55), (0.3916, -0.6097, 8.331), (1.094, -0.3598, 7.627), (-1.297, -0.6025, 8.552), (1.065, -0.4737, 7.676), (0.1534, -0.655, 8.525), (-1.28, 1.292, 8.61), (-1.28, 1.367, 8.613), (0.2011, 1.358, 8.594), (0.4042, -1.013, 8.302), (0.4476, -1.02, 8.272), (0.3718, 1.353, 8.342), (0.7391, 1.157, 7.943), (0.7401, 1.093, 7.943), (0.1994, 1.282, 8.592), (-1.313, -0.9872, 8.562), (0.1128, -0.9636, 8.501), (1.075, -0.0707, 7.472), (1.098, -0.04468, 7.436), (1.067, 1.068, 7.467), (1.092, 1.067, 7.431), (0.9521, -0.1878, 7.731), (1.131, -1.105, 7.692), (1.088, -0.4928, 7.623), (1.135, -0.6651, 7.611), (0.1168, -0.9332, 8.503), (0.4457, -0.9847, 8.275), (-1.312, -0.8568, 8.561), (1.114, -0.8193, 7.661), (1.124, -1.069, 7.69), (0.4032, -0.978, 8.304), (0.3933, -0.6615, 8.327), (1.079, -0.6544, 7.679), (0.3726, 1.277, 8.341), (0.1599, -0.5058, 8.532), (-1.295, -0.4594, 8.551), (0.3916, -0.5063, 8.333), (1.091, 1.114, 7.431), (1.098, -0.1091, 7.435), (1.074, -0.1368, 7.47), (1.067, 1.117, 7.466)], [], [(141, 42, 46, 145), (14, 4, 62, 11), (69, 66, 1, 12), (67, 73, 0, 5), (140, 64, 45, 144), (143, 44, 65, 142), (189, 174, 39, 157), (157, 156, 3, 20), (100, 101, 9, 10), (102, 103, 7, 63), (12, 1, 6, 13), (30, 31, 37, 36), (173, 33, 39, 174), (17, 6, 100, 105), (71, 30, 36, 72), (32, 29, 35, 38), (32, 38, 39, 33), (103, 104, 21, 7), (10, 9, 57, 58), (150, 148, 43, 111), (13, 6, 17, 16), (23, 14, 32, 33), (146, 53, 55, 147), (13, 16, 34, 31), (30, 12, 13, 31), (173, 169, 23, 33), (71, 69, 12, 30), (32, 14, 11, 29), (186, 177, 62, 110), (117, 187, 168, 21), (105, 130, 121, 17), (155, 37, 40, 158), (176, 119, 23, 169), (74, 127, 128, 84), (19, 4, 14, 23), (133, 47, 44, 143), (118, 119, 28, 25), (127, 116, 18, 77), (176, 172, 28, 119), (131, 118, 25, 106), (135, 149, 76, 86), (48, 123, 151, 134), (23, 119, 118, 19), (133, 168, 187, 152), (274, 60, 209, 279), (187, 117, 26, 171), (130, 120, 27, 107), (116, 121, 24, 18), (84, 128, 123, 48), (156, 38, 35, 153), (162, 72, 36, 154), (132, 41, 42, 141), (154, 36, 37, 155), (47, 122, 278, 125, 59, 44), (65, 44, 59, 56), (164, 89, 54, 160), (89, 88, 52, 54), (97, 96, 71, 72), (77, 18, 190, 212), (94, 69, 71, 96), (84, 48, 52, 88), (16, 116, 127, 74), (115, 109, 65, 93), (277, 274, 27, 120), (93, 65, 56, 98), (26, 106, 196, 195), (129, 125, 61, 99), (80, 82, 58, 57), (185, 8, 63, 179), (110, 62, 102), (111, 43, 65, 109), (98, 90, 82, 80), (124, 126, 81, 60), (87, 77, 212, 205), (9, 68, 80, 57), (101, 112, 68, 9), (79, 78, 88, 89), (78, 74, 84, 88), (238, 239, 75, 219), (158, 40, 79, 161), (163, 97, 72, 162), (40, 34, 78, 79), (128, 127, 77, 87), (19, 118, 131, 104), (34, 16, 74, 78), (51, 87, 205, 206), (92, 83, 73, 67), (94, 91, 66, 69), (45, 64, 91, 94), (42, 41, 83, 92), (4, 19, 104, 103), (58, 124, 277, 120, 22, 10), (123, 128, 87, 51), (159, 55, 97, 163), (56, 59, 90, 98), (126, 129, 99, 81), (46, 42, 92, 95), (68, 93, 98, 80), (112, 115, 93, 68), (53, 96, 97, 55), (53, 45, 94, 96), (18, 24, 191, 190), (161, 79, 89, 164), (66, 91, 115, 112), (199, 200, 236, 235), (28, 172, 200, 199), (1, 66, 112, 101), (64, 111, 109), (8, 110, 102, 63), (91, 64, 109, 115), (24, 107, 197, 191), (121, 130, 107, 24), (137, 51, 206, 217), (47, 133, 152, 122), (117, 131, 106, 26), (275, 61, 125, 278), (22, 120, 130, 105), (172, 137, 217, 200), (105, 100, 10, 22), (62, 4, 103, 102), (6, 1, 101, 100), (82, 90, 129, 126), (58, 82, 126, 124), (70, 67, 5, 15), (92, 67, 70, 95), (90, 59, 125, 129), (144, 45, 53, 146), (104, 131, 117, 21), (37, 31, 34, 40), (165, 159, 41, 132), (188, 165, 132, 167), (181, 144, 146, 183), (25, 28, 199, 193), (106, 25, 193, 196), (43, 148, 142, 65), (167, 132, 141, 178), (122, 152, 136, 50), (134, 151, 176, 169), (287, 251, 114, 276), (123, 51, 137, 151), (168, 133, 143, 180), (52, 48, 134, 138), (183, 146, 147, 184), (186, 185, 148, 150), (52, 138, 139, 54), (160, 54, 139, 166), (180, 143, 142, 179), (177, 140, 144, 181), (178, 141, 145, 182), (46, 160, 166, 145), (184, 147, 165, 188), (147, 55, 159, 165), (70, 161, 164, 95), (41, 159, 163, 83), (83, 163, 162, 73), (15, 158, 161, 70), (95, 164, 160, 46), (0, 154, 155, 5), (73, 162, 154, 0), (3, 156, 153, 2), (5, 155, 158, 15), (39, 38, 156, 157), (182, 189, 157, 20), (150, 111, 64, 140), (145, 166, 189, 182), (35, 184, 188, 153), (3, 178, 182, 20), (62, 177, 181, 11), (7, 180, 179, 63), (110, 8, 185, 186), (29, 183, 184, 35), (21, 168, 180, 7), (250, 252, 175, 49), (2, 167, 178, 3), (11, 181, 183, 29), (153, 188, 167, 2), (251, 250, 49, 114), (107, 27, 198, 197), (148, 185, 179, 142), (152, 187, 171, 136), (151, 137, 172, 176), (150, 140, 177, 186), (138, 134, 169, 173), (138, 173, 174, 139), (166, 139, 174, 189), (279, 209, 245, 282), (193, 199, 235, 230), (209, 208, 244, 245), (197, 198, 234, 233), (243, 195, 231, 271), (208, 213, 249, 244), (222, 85, 255, 223), (195, 196, 232, 231), (217, 206, 242, 253), (213, 210, 246, 249), (247, 220, 256, 270), (200, 217, 253, 236), (212, 190, 227, 248), (205, 212, 248, 241), (221, 222, 223, 226), (206, 205, 241, 242), (220, 221, 226, 256), (191, 197, 233, 228), (190, 191, 228, 227), (196, 193, 230, 232), (280, 204, 240, 283), (175, 170, 85, 222), (149, 108, 75, 76), (108, 113, 219, 75), (276, 114, 220, 281), (114, 49, 221, 220), (49, 175, 222, 221), (239, 237, 76, 75), (225, 229, 108, 149), (229, 254, 113, 108), (237, 224, 86, 76), (268, 243, 85, 170), (252, 268, 170, 175), (269, 225, 149, 135), (224, 269, 135, 86), (286, 238, 219, 281), (17, 121, 116, 16), (240, 270, 272, 257), (235, 236, 192, 194), (282, 245, 261, 284), (230, 235, 194, 211), (245, 244, 260, 261), (271, 231, 207, 273), (233, 234, 201, 202), (244, 249, 264, 260), (270, 256, 267, 272), (231, 232, 203, 207), (253, 242, 259, 265), (249, 246, 262, 264), (236, 253, 265, 192), (248, 227, 215, 263), (226, 223, 218, 216), (241, 248, 263, 258), (242, 241, 258, 259), (256, 226, 216, 267), (228, 233, 202, 214), (223, 255, 266, 218), (227, 228, 214, 215), (232, 230, 211, 203), (283, 240, 257, 285), (203, 211, 299, 302), (262, 285, 314, 315), (215, 214, 307, 306), (201, 284, 313, 301), (273, 207, 303, 331), (285, 257, 293, 314), (211, 194, 298, 299), (261, 260, 288, 289), (260, 264, 319, 288), (272, 267, 329, 330), (284, 261, 289, 313), (194, 192, 297, 298), (265, 259, 291, 326), (264, 262, 315, 319), (192, 265, 326, 297), (259, 258, 294, 291), (263, 215, 306, 318), (216, 218, 311, 309), (258, 263, 318, 294), (266, 273, 331, 328), (207, 203, 302, 303), (255, 271, 273, 266), (280, 210, 238, 286), (209, 60, 269, 224), (60, 81, 225, 269), (171, 26, 268, 252), (26, 195, 243, 268), (208, 209, 224, 237), (99, 61, 254, 229), (81, 99, 229, 225), (213, 208, 237, 239), (204, 247, 270, 240), (85, 243, 271, 255), (50, 136, 250, 251), (136, 171, 252, 250), (275, 50, 251, 287), (267, 216, 309, 329), (257, 272, 330, 293), (210, 213, 239, 238), (61, 275, 287, 254), (204, 280, 286, 247), (202, 201, 301, 300), (214, 202, 300, 307), (218, 266, 328, 311), (246, 283, 285, 262), (234, 282, 284, 201), (247, 286, 281, 220), (113, 276, 281, 219), (210, 280, 283, 246), (198, 279, 282, 234), (254, 287, 276, 113), (50, 275, 278, 122), (124, 60, 274, 277), (27, 274, 279, 198), (308, 330, 329, 309), (331, 310, 311, 328), (304, 312, 308, 310), (310, 308, 309, 311), (325, 290, 292, 327), (321, 300, 301, 317), (294, 296, 290, 291), (314, 293, 295, 323), (320, 288, 319, 323), (306, 307, 316, 318), (322, 321, 317, 295), (320, 317, 301, 313), (292, 322, 295, 293), (318, 316, 296, 294), (290, 296, 322, 292), (296, 316, 321, 322), (297, 305, 299, 298), (316, 307, 300, 321), (324, 304, 303, 302), (292, 293, 312, 327), (291, 290, 325, 326), (305, 325, 327, 324), (299, 305, 324, 302), (327, 312, 304, 324), (326, 325, 305, 297), (303, 304, 310, 331), (312, 293, 330, 308), (288, 320, 313, 289), (317, 320, 323, 295), (315, 314, 323, 319)])
me_cube_002.use_remesh_preserve_volume = False
me_cube_002.use_remesh_preserve_attributes = False
me_cube_002.use_mirror_vertex_groups = False
me_cube_002.update()
me_cube_001 = bpy.data.meshes.new('Cube.001')
me_cube_001.from_pydata([(-2.037, -1.459, -1.0), (-4.807, -2.252, 12.21), (-2.015, 1.261, -1.0), (-2.385, -1.117, 12.13), (1.0, -1.0, -1.0), (0.9573, -0.9997, 3.128), (1.0, 1.0, -1.0), (0.9247, 0.9705, 2.639), (-0.9377, -3.311, -1.0), (-0.9804, -3.025, 2.586), (1.762, -2.008, 2.743), (1.891, -2.131, -1.0), (-1.853, -1.007, 7.284), (-1.838, 0.7882, 7.284), (0.57, 0.5816, 6.994), (0.57, -0.705, 6.994), (1.65, -1.953, 6.452), (-0.7001, -3.084, 6.627), (-1.722, -1.294, 7.116), (-1.828, 1.064, 6.994), (0.6443, 0.7446, 6.899), (0.8417, -0.9362, 7.079), (-1.718, -0.9048, 9.33), (-1.705, 0.6916, 9.33), (0.4365, 0.5079, 9.072), (0.4365, -0.6365, 9.072), (-2.975, 2.649, 2.917), (-2.734, 1.977, -0.9597), (-0.2306, 2.952, -0.9597), (-0.6501, 3.553, 3.354), (-2.641, 2.0, 7.248), (-0.6157, 2.792, 7.205), (0.9992, 0.9665, 9.943), (-0.1617, 2.853, 10.03), (-1.657, 1.103, 10.06), (-2.383, 1.926, 10.1), (-5.218, -0.211, -0.9406), (-4.255, -2.52, -0.9406), (-4.273, -2.477, 2.592), (-5.194, -0.2692, 2.592), (-2.908, -5.749, -0.9406), (-3.008, -5.508, 2.3), (-4.267, -2.492, 7.054), (-5.12, -0.4452, 7.054), (-2.953, -5.641, 6.458), (-6.031, 1.772, 3.043), (-5.754, 1.109, -0.9003), (-5.754, 1.109, 7.094), (-5.427, -0.7233, 12.62), (-2.01, 0.3798, 12.08), (-3.018, 1.765, 12.17), (-6.095, 0.883, 12.66), (-1.394, -2.834, 11.88), (-3.53, -5.313, 12.16), (-4.569, -2.358, 9.938), (-3.299, -5.35, 9.367), (-1.171, -2.953, 9.769), (-2.852, 1.868, 10.0), (-2.021, 0.8997, 9.842), (-5.292, -0.6009, 10.17), (-2.116, -1.233, 9.549), (-5.945, 0.9825, 10.21), (-5.234, 1.258, 7.12), (-5.52, 1.918, 3.022), (-5.249, 1.254, -0.9102), (-4.683, 0.03522, -0.9505), (-3.884, -2.343, -0.9505), (-2.597, -5.222, 6.466), (-2.62, -5.032, 2.355), (-2.578, -5.341, -0.9505), (-4.402, -2.063, 12.19), (-4.806, -2.064, 16.74), (-5.581, 1.031, 12.58), (-3.173, -4.899, 12.11), (-5.428, 1.131, 10.18), (-2.868, -4.864, 9.448), (-3.287, 2.559, 2.93), (-3.043, 1.888, -0.9536), (-2.342, 1.111, -0.9939), (-1.044, -3.393, 6.5), (-1.237, -3.339, 2.55), (-1.139, -3.56, -0.9939), (-2.505, 0.618, 12.14), (-1.612, -3.087, 11.91), (-3.168, 1.778, 10.03), (-2.959, 1.909, 7.232), (-2.264, -1.567, -0.9939), (-2.633, -1.233, 12.14), (-3.332, 1.675, 12.22), (-1.464, -3.283, 9.713), (-1.057, -3.109, -1.0), (1.794, -2.008, -1.0), (1.634, -1.848, 2.804), (-0.8113, -2.89, 6.68), (1.562, -1.842, 6.521), (-3.054, -5.397, -0.9406), (-3.146, -5.178, 2.332), (-3.096, -5.298, 6.523), (-1.502, -2.647, 11.91), (-3.669, -4.98, 12.17), (-1.274, -2.766, 9.745), (-3.437, -5.024, 9.429), (-3.307, -4.59, 12.12), (-2.72, -5.015, -0.9505), (-1.261, -3.343, -0.9939), (-1.723, -2.885, 11.93), (0.6391, 1.031, -1.0), (0.6364, -1.055, -1.0), (1.552, -2.272, -1.0), (1.337, -2.165, 2.719), (0.3483, 0.7828, 6.91), (0.5197, -0.9854, 7.068), (1.354, -2.095, 6.459), (0.2818, 0.6064, 7.029), (0.28, -0.7411, 7.029), (0.1801, 0.5299, 9.103), (0.1785, -0.6687, 9.103), (-0.5303, 2.836, -0.9597), (-0.9284, 3.445, 3.302), (-0.8582, 2.697, 7.21), (0.6813, 0.9829, 9.957), (-0.4276, 2.742, 10.04), (1.263, -1.974, 6.525), (1.452, -2.14, -1.0), (-2.036, -1.274, -1.0), (1.0, -0.8644, -1.0), (0.9217, -0.7452, 3.09), (-1.847, -1.183, 6.994), (0.8283, -0.8223, 7.066), (-1.852, -0.8849, 7.284), (0.57, -0.6178, 6.994), (-1.718, -0.7965, 9.33), (0.4365, -0.5589, 9.072), (-4.32, -2.363, -0.9406), (-4.335, -2.327, 2.592), (-4.324, -2.353, 7.054), (-2.371, -0.9893, 12.13), (-4.849, -2.149, 12.23), (-2.109, -1.088, 9.569), (-4.618, -2.239, 9.954), (-4.435, -1.955, 12.22), (-3.938, -2.181, -0.9505), (-2.269, -1.386, -0.9939), (-2.624, -1.108, 12.14), (0.1786, -0.5874, 9.103), (0.6366, -0.9135, -1.0), (1.0, 0.8104, -1.0), (-1.83, 0.8355, 6.994), (-1.839, 0.6181, 7.284), (-1.706, 0.5403, 9.33), (-5.107, -0.4785, 2.592), (-5.039, -0.6393, 7.054), (-2.03, 0.2008, 12.09), (-5.369, -0.8683, 12.58), (-5.224, -0.7675, 10.15), (-4.607, -0.1902, -0.9505), (-2.334, 0.8572, -0.9939), (-2.017, 1.004, -1.0), (0.9242, 0.709, 2.708), (0.663, 0.5852, 6.916), (0.57, 0.4596, 6.994), (0.4365, 0.3994, 9.072), (-5.127, -0.4299, -0.9406), (-2.03, 0.6975, 9.814), (-5.22, -2.258, 16.75), (-2.517, 0.4424, 12.14), (0.18, 0.4162, 9.103), (0.6389, 0.8335, -1.0), (-1.849, 1.203, 7.011), (-1.665, 1.23, 10.11), (-5.15, -0.2463, 7.071), (-5.492, 0.5733, 3.015), (-2.037, 0.5233, 12.15), (-5.464, -0.5207, 12.69), (0.6124, 0.9679, 6.924), (0.8029, 1.326, 2.815), (0.98, 1.202, -1.053), (-2.026, 1.376, -1.057), (0.9445, 1.264, 9.99), (-5.237, -0.03776, -0.9973), (-2.046, 1.041, 9.889), (-5.326, -0.3999, 10.22), (-5.835, -0.6296, 17.21), (-4.7, 0.1987, -1.007), (-2.354, 1.232, -1.051), (-2.533, 0.7675, 12.21), (0.6202, 1.223, -1.053), (0.6321, 1.26, 10.0), (-0.4787, 2.66, 7.181), (-0.4831, 3.405, 3.341), (-0.09085, 2.822, -0.9926), (-2.652, 1.951, -0.9951), (-0.04898, 2.78, 10.04), (-5.699, 1.04, -0.9354), (-2.553, 1.96, 7.226), (-2.299, 1.893, 10.12), (-5.692, 1.025, 7.099), (-5.974, 1.699, 3.036), (-2.929, 1.72, 12.2), (-6.033, 0.7947, 12.69), (-5.883, 0.8962, 10.23), (-2.764, 1.826, 10.01), (-5.189, 1.192, -0.9454), (-5.514, 0.9494, 12.61), (-3.246, 1.626, 12.25), (-2.963, 1.858, -0.989), (-0.3183, 2.674, 10.05), (-0.3975, 2.717, -0.9929), (-1.591, 1.225, -1.0), (-0.4987, -2.846, 2.614), (-1.47, -1.289, 7.006), (-0.4785, -2.971, 6.497), (-1.512, -0.9643, 7.243), (-1.416, -0.8671, 9.293), (-2.382, 2.114, -0.9597), (-0.6566, -2.955, -1.0), (-1.61, -1.394, -1.0), (-0.5401, -3.145, -1.0), (-1.481, 1.019, 6.981), (-1.499, 0.7592, 7.243), (-1.404, 0.6658, 9.293), (-2.648, 2.776, 2.979), (-2.357, 2.111, 7.242), (-1.283, 1.084, 10.04), (-2.071, 2.056, 10.09), (-0.5865, -2.788, 6.553), (-1.609, -1.217, -1.0), (-1.415, -0.7631, 9.293), (-1.405, 0.5205, 9.293), (-1.593, 0.9764, -1.0), (-1.298, 1.234, 10.09), (-1.603, 1.352, -1.057), (-1.983, 2.017, 10.11), (-2.292, 2.073, -0.9948), (-4.294, -2.48, 7.313), (-1.846, 1.049, 7.25), (-5.136, -0.4592, 7.333), (-1.873, -1.337, 7.223), (-5.771, 1.098, 7.374), (-2.984, -5.614, 6.719), (-0.8576, -3.121, 6.797), (-2.66, 1.988, 7.495), (-2.628, -5.198, 6.732), (-5.251, 1.247, 7.394), (-2.978, 1.897, 7.482), (-1.075, -3.375, 6.789), (-3.126, -5.273, 6.783), (-0.9681, -2.927, 6.844), (-4.351, -2.343, 7.314), (-1.871, -1.175, 7.225), (-5.056, -0.6508, 7.331), (-1.848, 0.8231, 7.247), (-5.166, -0.26, 7.354), (-1.867, 1.189, 7.27), (-2.572, 1.948, 7.475), (-5.71, 1.014, 7.38), (-5.752, -0.981, 17.26), (-5.811, -0.836, 17.3), (-5.848, -0.6334, 17.37), (-5.267, -0.5863, 17.21), (-5.302, -0.3935, 17.28), (-2.889, 0.5053, 16.0), (-2.917, 0.6548, 16.07), (-5.222, -0.7369, 17.18), (-4.819, -2.068, 16.89), (-2.901, 0.3297, 16.0), (-3.008, -1.22, 16.0), (-5.233, -2.261, 16.91), (-6.417, 0.682, 17.37), (-5.898, 0.8367, 17.29), (-3.63, 1.513, 16.11), (-2.995, -1.217, 15.84), (-5.798, -0.8322, 17.14), (-5.739, -0.9772, 17.1), (-2.904, 0.6587, 15.91), (-6.404, 0.6859, 17.22), (-3.617, 1.517, 15.95), (-5.885, 0.8406, 17.13), (-2.876, 0.5091, 15.84), (-2.888, 0.3336, 15.84)], [], [(68, 67, 44, 41), (188, 189, 29, 31), (125, 126, 5, 4), (201, 57, 50, 198), (145, 125, 4, 107), (158, 7, 20, 159), (217, 209, 9, 8), (123, 91, 11, 108), (92, 5, 21, 94), (91, 92, 10, 11), (160, 14, 24, 161), (225, 93, 17, 211), (89, 56, 52, 83), (109, 10, 16, 112), (63, 64, 46, 45), (110, 20, 32, 120), (148, 13, 19, 147), (113, 14, 20, 110), (130, 15, 21, 128), (212, 12, 18, 210), (227, 131, 22, 213), (129, 12, 22, 131), (114, 15, 25, 116), (219, 13, 23, 220), (117, 118, 29, 28), (221, 26, 30, 222), (189, 190, 28, 29), (233, 191, 27, 214), (183, 65, 36, 179), (141, 66, 37, 133), (206, 192, 33, 121), (222, 30, 35, 224), (168, 19, 34, 169), (188, 31, 33, 192), (162, 150, 39, 36), (96, 95, 40, 41), (96, 41, 44, 97), (134, 38, 42, 135), (197, 196, 47, 45), (193, 197, 45, 46), (69, 68, 41, 40), (103, 69, 40, 95), (101, 55, 53, 99), (62, 63, 45, 47), (102, 70, 1, 99), (203, 72, 51, 199), (164, 71, 264, 267), (139, 54, 1, 137), (163, 58, 49, 152), (181, 59, 48, 173), (74, 61, 51, 72), (100, 60, 3, 98), (275, 182, 258, 268), (197, 193, 179, 171), (196, 197, 171, 170), (174, 188, 192, 178), (194, 168, 169, 195), (169, 230, 232, 195), (186, 231, 233, 207), (186, 207, 190, 176), (196, 170, 252, 255), (201, 198, 172, 180), (175, 189, 188, 174), (252, 181, 200, 255), (273, 164, 267, 256), (254, 201, 180, 253), (247, 237, 60, 100), (243, 238, 61, 74), (252, 236, 59, 181), (251, 235, 58, 163), (248, 234, 54, 139), (246, 239, 55, 101), (245, 240, 56, 89), (254, 241, 57, 201), (239, 242, 75, 55), (244, 243, 74, 84), (198, 204, 185, 172), (184, 183, 202, 205), (84, 74, 72, 88), (71, 271, 266, 264), (204, 88, 72, 203), (105, 87, 70, 102), (85, 76, 63, 62), (104, 81, 69, 103), (81, 80, 68, 69), (142, 86, 66, 141), (184, 78, 65, 183), (76, 77, 64, 63), (55, 75, 73, 53), (80, 79, 67, 68), (9, 17, 79, 80), (26, 27, 77, 76), (177, 2, 78, 184), (124, 0, 86, 142), (8, 9, 80, 81), (90, 8, 81, 104), (30, 26, 76, 85), (98, 3, 87, 105), (198, 50, 88, 204), (152, 49, 82, 165), (57, 84, 88, 50), (177, 184, 205, 191), (178, 192, 206, 187), (241, 244, 84, 57), (242, 245, 89, 75), (75, 89, 83, 73), (52, 98, 105, 83), (0, 90, 104, 86), (86, 104, 103, 66), (83, 105, 102, 73), (234, 246, 101, 54), (240, 247, 100, 56), (56, 100, 98, 52), (73, 102, 99, 53), (54, 101, 99, 1), (66, 103, 95, 37), (38, 96, 97, 42), (38, 37, 95, 96), (210, 18, 93, 225), (4, 5, 92, 91), (10, 92, 94, 16), (107, 4, 91, 123), (216, 107, 123, 215), (21, 111, 122, 94), (176, 190, 189, 175), (177, 191, 233, 231), (31, 119, 121, 33), (232, 206, 121, 224), (190, 207, 117, 28), (29, 118, 119, 31), (214, 221, 118, 117), (14, 113, 115, 24), (212, 114, 116, 213), (132, 144, 116, 25), (15, 114, 111, 21), (219, 113, 110, 218), (218, 110, 120, 223), (209, 109, 112, 211), (94, 122, 112, 16), (215, 123, 108, 217), (11, 10, 109, 108), (226, 145, 107, 216), (229, 167, 145, 226), (161, 166, 144, 132), (3, 136, 143, 87), (157, 124, 142, 156), (156, 142, 141, 155), (87, 143, 140, 70), (250, 248, 139, 154), (237, 249, 138, 60), (60, 138, 136, 3), (154, 139, 137, 153), (70, 140, 137, 1), (150, 134, 135, 151), (37, 38, 134, 133), (155, 141, 133, 162), (148, 129, 131, 149), (228, 149, 131, 227), (160, 130, 128, 159), (12, 129, 127, 18), (15, 130, 132, 25), (5, 126, 128, 21), (167, 146, 125, 145), (146, 158, 126, 125), (6, 7, 158, 146), (106, 6, 146, 167), (14, 160, 159, 20), (220, 23, 149, 228), (13, 148, 149, 23), (65, 155, 162, 36), (39, 150, 151, 43), (59, 154, 153, 48), (236, 250, 154, 59), (78, 156, 155, 65), (2, 157, 156, 78), (24, 115, 166, 161), (208, 106, 167, 229), (136, 152, 165, 143), (272, 273, 256, 257), (249, 251, 163, 138), (138, 163, 152, 136), (274, 276, 270, 262), (133, 134, 150, 162), (129, 148, 147, 127), (130, 160, 161, 132), (126, 158, 159, 128), (223, 120, 187, 230), (6, 106, 186, 176), (49, 172, 185, 82), (277, 275, 268, 269), (235, 253, 180, 58), (20, 7, 175, 174), (58, 180, 172, 49), (7, 6, 176, 175), (208, 2, 177, 231), (120, 32, 178, 187), (20, 174, 178, 32), (39, 43, 170, 171), (36, 39, 171, 179), (276, 277, 269, 270), (27, 191, 205, 77), (77, 205, 202, 64), (238, 255, 200, 61), (64, 202, 193, 46), (30, 194, 195, 35), (61, 200, 199, 51), (187, 206, 232, 230), (183, 179, 193, 202), (106, 208, 231, 186), (34, 223, 230, 169), (2, 208, 229, 157), (115, 220, 228, 166), (166, 228, 227, 144), (157, 229, 226, 124), (124, 226, 216, 0), (90, 215, 217, 8), (9, 209, 211, 17), (19, 218, 223, 34), (13, 219, 218, 19), (12, 212, 213, 22), (27, 26, 221, 214), (195, 232, 224, 35), (0, 216, 215, 90), (111, 210, 225, 122), (119, 222, 224, 121), (207, 233, 214, 117), (118, 221, 222, 119), (113, 219, 220, 115), (144, 227, 213, 116), (114, 212, 210, 111), (122, 225, 211, 112), (108, 109, 209, 217), (47, 196, 255, 238), (19, 168, 253, 235), (168, 194, 254, 253), (127, 147, 251, 249), (43, 151, 250, 236), (18, 127, 249, 237), (151, 135, 248, 250), (17, 93, 247, 240), (42, 97, 246, 234), (67, 79, 245, 242), (30, 85, 244, 241), (85, 62, 243, 244), (44, 67, 242, 239), (194, 30, 241, 254), (79, 17, 240, 245), (97, 44, 239, 246), (135, 42, 234, 248), (147, 19, 235, 251), (170, 43, 236, 252), (62, 47, 238, 243), (93, 18, 237, 247), (181, 173, 199, 200), (263, 259, 257, 256), (269, 268, 258, 260), (270, 269, 260, 262), (265, 261, 259, 263), (266, 265, 263, 264), (264, 263, 256, 267), (261, 262, 260, 259), (259, 260, 258, 257), (182, 272, 257, 258), (278, 274, 262, 261), (279, 278, 261, 265), (271, 279, 265, 266), (143, 165, 279, 271), (165, 82, 278, 279), (82, 185, 274, 278), (173, 48, 272, 182), (204, 203, 277, 276), (203, 199, 275, 277), (185, 204, 276, 274), (48, 153, 273, 272), (140, 143, 271, 71), (153, 137, 164, 273), (199, 173, 182, 275), (137, 140, 71, 164)])
me_cube_001.use_remesh_preserve_volume = False
me_cube_001.use_remesh_preserve_attributes = False
me_cube_001.use_mirror_vertex_groups = False
me_cube_001.update()

# ---- objects
ob_roca_nacimiento_2 = bpy.data.objects.new('Roca_Nacimiento_2', me_cube_003)
ob_roca_nacimiento_1 = bpy.data.objects.new('Roca_Nacimiento_1', me_cube_002)
ob_roca_nacimiento_0 = bpy.data.objects.new('Roca_Nacimiento_0', me_cube_001)

# ---- transforms, parenting, visibility, modifiers, constraints
ob_roca_nacimiento_2.location = (-7.172, 6.365, 0.0)
ob_roca_nacimiento_2.rotation_euler = (0.0, -0.0, -0.3953)
ob_roca_nacimiento_2.lineart.crease_threshold = 0.0
_m = ob_roca_nacimiento_2.modifiers.new('Subsurf', 'SUBSURF')
_m.uv_smooth = 'PRESERVE_CORNERS'
_m.quality = 1
_m.render_levels = 1
_m.show_only_control_edges = False
_m = ob_roca_nacimiento_2.modifiers.new('Decimate', 'DECIMATE')
_m.ratio = 0.2083
ob_roca_nacimiento_1.location = (-8.552, -0.1762, 0.0)
ob_roca_nacimiento_1.scale = (2.416, 2.416, 2.416)
ob_roca_nacimiento_1.lineart.crease_threshold = 0.0
_vg = ob_roca_nacimiento_1.vertex_groups.new(name='Group')
_m = ob_roca_nacimiento_1.modifiers.new('Subsurf', 'SUBSURF')
_m.uv_smooth = 'PRESERVE_CORNERS'
_m.quality = 1
_m.render_levels = 1
_m.show_only_control_edges = False
_m = ob_roca_nacimiento_1.modifiers.new('Decimate', 'DECIMATE')
_m.ratio = 0.19
ob_roca_nacimiento_0.location = (-7.172, -5.52, 0.0)
ob_roca_nacimiento_0.rotation_euler = (0.0, -0.0, -0.3953)
ob_roca_nacimiento_0.lineart.crease_threshold = 0.0
_m = ob_roca_nacimiento_0.modifiers.new('Subsurf', 'SUBSURF')
_m.uv_smooth = 'PRESERVE_CORNERS'
_m.quality = 1
_m.render_levels = 1
_m.show_only_control_edges = False
_m = ob_roca_nacimiento_0.modifiers.new('Decimate', 'DECIMATE')
_m.ratio = 0.2083

# ---- collection membership
col_collection_1.objects.link(ob_roca_nacimiento_2)
col_collection_1.objects.link(ob_roca_nacimiento_1)
col_collection_1.objects.link(ob_roca_nacimiento_0)

# ---- scene / render settings (as saved in the file)
scene.frame_start = 1; scene.frame_end = 250; scene.frame_set(1)
scene.render.engine = 'CYCLES'
scene.render.resolution_x = 1700
scene.render.resolution_y = 1920
scene.render.dither_intensity = 0.0
scene.cycles.samples = 250
scene.cycles.sampling_pattern = 'TABULATED_SOBOL'
scene.cycles.use_adaptive_sampling = False
scene.cycles.use_light_tree = False
scene.cycles.blur_glossy = 0.0
scene.cycles.sample_clamp_indirect = 0.0
scene.view_settings.view_transform = 'Standard'
bpy.context.view_layer.update()

# ---- added for rendering (the .blend has no active camera and no usable light): camera, sun
cam_auto = bpy.data.cameras.new('AutoCamera')
cam_auto.lens = 50.0
cam_auto.sensor_width = 36.0
cam_auto.clip_end = 1000.0
ob_auto_camera = bpy.data.objects.new('AutoCamera', cam_auto)
scene.collection.objects.link(ob_auto_camera)
ob_auto_camera.location = (22.716, -39.4279, 35.9424)
ob_auto_camera.rotation_euler = (1.09748, -7.21219e-08, 0.694738)
scene.camera = ob_auto_camera
light_auto_sun = bpy.data.lights.new('AutoSun', 'SUN')
light_auto_sun.energy = 3.0
light_auto_sun.angle = 0.0523599
ob_auto_sun = bpy.data.objects.new('AutoSun', light_auto_sun)
scene.collection.objects.link(ob_auto_sun)
ob_auto_sun.rotation_euler = (0.872665, 0.174533, 0.523599)
bpy.context.view_layer.update()
